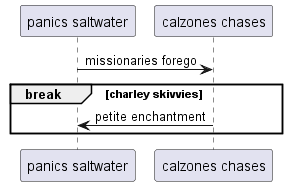

The diagram above was rendered by PlantUML. Its source (embedded in the PNG):
@startuml
participant "panics saltwater" as 0
participant "calzones chases" as 1
0 -> 1: missionaries forego
break charley skivvies
1 -> 0: petite enchantment
end
@enduml